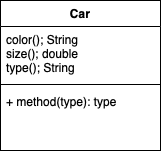

The diagram above was exported from draw.io. Its source (the exported page's mxGraphModel, read from the mxfile embedded in the PNG):
<mxGraphModel dx="543" dy="559" grid="1" gridSize="10" guides="1" tooltips="1" connect="1" arrows="1" fold="1" page="1" pageScale="1" pageWidth="827" pageHeight="1169" math="0" shadow="0">
  <root>
    <mxCell id="WIyWlLk6GJQsqaUBKTNV-0" />
    <mxCell id="WIyWlLk6GJQsqaUBKTNV-1" parent="WIyWlLk6GJQsqaUBKTNV-0" />
    <mxCell id="RGYrLVYmBvo_g7iLoq_z-0" value="Car" style="swimlane;fontStyle=1;align=center;verticalAlign=top;childLayout=stackLayout;horizontal=1;startSize=26;horizontalStack=0;resizeParent=1;resizeParentMax=0;resizeLast=0;collapsible=1;marginBottom=0;" vertex="1" parent="WIyWlLk6GJQsqaUBKTNV-1">
      <mxGeometry x="200" y="250" width="160" height="150" as="geometry" />
    </mxCell>
    <mxCell id="RGYrLVYmBvo_g7iLoq_z-1" value="color(); String&#10;size(); double&#10;type(); String" style="text;strokeColor=none;fillColor=none;align=left;verticalAlign=top;spacingLeft=4;spacingRight=4;overflow=hidden;rotatable=0;points=[[0,0.5],[1,0.5]];portConstraint=eastwest;" vertex="1" parent="RGYrLVYmBvo_g7iLoq_z-0">
      <mxGeometry y="26" width="160" height="54" as="geometry" />
    </mxCell>
    <mxCell id="RGYrLVYmBvo_g7iLoq_z-2" value="" style="line;strokeWidth=1;fillColor=none;align=left;verticalAlign=middle;spacingTop=-1;spacingLeft=3;spacingRight=3;rotatable=0;labelPosition=right;points=[];portConstraint=eastwest;" vertex="1" parent="RGYrLVYmBvo_g7iLoq_z-0">
      <mxGeometry y="80" width="160" height="8" as="geometry" />
    </mxCell>
    <mxCell id="RGYrLVYmBvo_g7iLoq_z-3" value="+ method(type): type" style="text;strokeColor=none;fillColor=none;align=left;verticalAlign=top;spacingLeft=4;spacingRight=4;overflow=hidden;rotatable=0;points=[[0,0.5],[1,0.5]];portConstraint=eastwest;" vertex="1" parent="RGYrLVYmBvo_g7iLoq_z-0">
      <mxGeometry y="88" width="160" height="62" as="geometry" />
    </mxCell>
  </root>
</mxGraphModel>